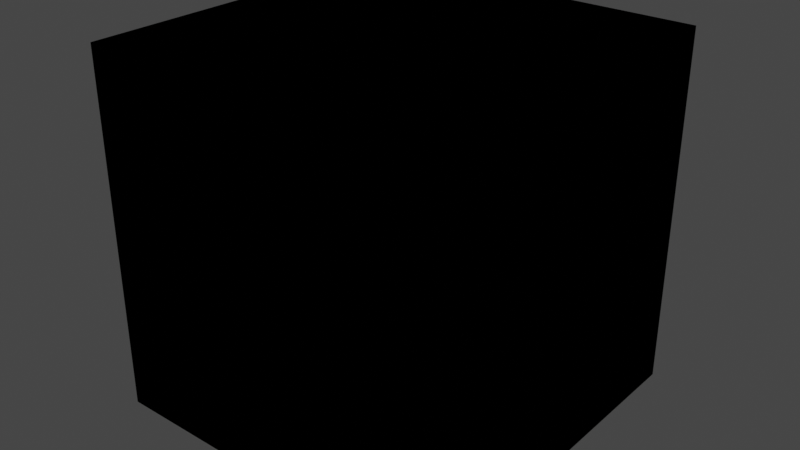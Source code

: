 # Source: SMMaterials.blend  (saved by Blender 3.0.42; exported with 4.5.12 LTS)
import bpy
from mathutils import Matrix  # noqa: F401  (used for matrix-valued properties, if any)

bpy.ops.wm.read_factory_settings(use_empty=True)
scene = bpy.context.scene
scene.name = 'Scene'

# ---- materials (node trees are filled in below, after node groups)
mat_material = bpy.data.materials.new('Material')
mat_material.alpha_threshold = 0.0
mat_material.use_transparent_shadow = False
mat_material.line_color = (0.0, 0.0, 0.0, 1.0)

# ---- node groups
ng_sm_glass = bpy.data.node_groups.new('SM_Glass', 'ShaderNodeTree')
_s = ng_sm_glass.interface.new_socket(name='BSDF', in_out='OUTPUT', socket_type='NodeSocketShader')
_s = ng_sm_glass.interface.new_socket(name='Diffuse', in_out='INPUT', socket_type='NodeSocketColor')
_s = ng_sm_glass.interface.new_socket(name='Diffuse Alpha', in_out='INPUT', socket_type='NodeSocketFloat')
_s.subtype = 'FACTOR'
_s.default_value = 0.5
_s = ng_sm_glass.interface.new_socket(name='Diffuse Color', in_out='INPUT', socket_type='NodeSocketColor')
_s = ng_sm_glass.interface.new_socket(name='Asg', in_out='INPUT', socket_type='NodeSocketColor')
_s.default_value = (0.5, 0.5, 0.5, 1.0)
_s = ng_sm_glass.interface.new_socket(name='Asg Alpha', in_out='INPUT', socket_type='NodeSocketFloat')
_s.default_value = 0.5
_s = ng_sm_glass.interface.new_socket(name='Roughness Multiplier', in_out='INPUT', socket_type='NodeSocketFloat')
_s.default_value = 0.5
_s = ng_sm_glass.interface.new_socket(name='IOR', in_out='INPUT', socket_type='NodeSocketFloat')
_s.default_value = 1.45
_s = ng_sm_glass.interface.new_socket(name='Normal', in_out='INPUT', socket_type='NodeSocketColor')
_s.default_value = (0.5, 0.5, 1.0, 1.0)
_s = ng_sm_glass.interface.new_socket(name='Normal Strength', in_out='INPUT', socket_type='NodeSocketFloat')
_s.default_value = 1.0
_N = ng_sm_glass.nodes; _L = ng_sm_glass.links
n0 = _N.new('NodeGroupInput'); n0.name = 'Group Input'; n0.location = (-590, 34)
n1 = _N.new('ShaderNodeBsdfGlass'); n1.name = 'Glass BSDF'; n1.location = (119, 36)
n1.distribution = 'BECKMANN'
n2 = _N.new('ShaderNodeMix'); n2.name = 'Mix'; n2.location = (-226, -13)
n2.hide = True
n2.data_type = 'RGBA'
n3 = _N.new('ShaderNodeMath'); n3.name = 'Math'; n3.location = (-43, -78)
n3.hide = True
n3.operation = 'MULTIPLY'
n4 = _N.new('ShaderNodeMath'); n4.name = 'Math.001'; n4.location = (-199, -59)
n4.hide = True
n4.operation = 'MULTIPLY'
n5 = _N.new('ShaderNodeNormalMap'); n5.name = 'Normal Map'; n5.location = (-188, -136)
n6 = _N.new('ShaderNodeSeparateColor'); n6.name = 'Separate RGB'; n6.location = (-376, -53)
n7 = _N.new('NodeGroupOutput'); n7.name = 'Group Output'; n7.location = (315, 30)
_L.new(n0.outputs[6], n1.inputs[2])
_L.new(n0.outputs[0], n2.inputs[7])
_L.new(n0.outputs[1], n2.inputs[0])
_L.new(n0.outputs[2], n2.inputs[6])
_L.new(n2.outputs[2], n1.inputs[0])
_L.new(n0.outputs[5], n3.inputs[1])
_L.new(n3.outputs[0], n1.inputs[1])
_L.new(n0.outputs[4], n4.inputs[1])
_L.new(n4.outputs[0], n3.inputs[0])
_L.new(n0.outputs[7], n5.inputs[1])
_L.new(n0.outputs[8], n5.inputs[0])
_L.new(n5.outputs[0], n1.inputs[3])
_L.new(n0.outputs[3], n6.inputs[0])
_L.new(n6.outputs[1], n4.inputs[0])
_L.new(n1.outputs[0], n7.inputs[0])
n7.is_active_output = True
ng_sm_difasgnor = bpy.data.node_groups.new('SM_DifAsgNor', 'ShaderNodeTree')
_s = ng_sm_difasgnor.interface.new_socket(name='BSDF', in_out='OUTPUT', socket_type='NodeSocketShader')
_s = ng_sm_difasgnor.interface.new_socket(name='Diffuse', in_out='INPUT', socket_type='NodeSocketColor')
_s = ng_sm_difasgnor.interface.new_socket(name='Diffuse Alpha', in_out='INPUT', socket_type='NodeSocketFloat')
_s.subtype = 'FACTOR'
_s.default_value = 0.5
_s = ng_sm_difasgnor.interface.new_socket(name='Diffuse Color', in_out='INPUT', socket_type='NodeSocketColor')
_s = ng_sm_difasgnor.interface.new_socket(name='Asg', in_out='INPUT', socket_type='NodeSocketColor')
_s.default_value = (0.5, 0.5, 0.5, 1.0)
_s = ng_sm_difasgnor.interface.new_socket(name='Asg Alpha', in_out='INPUT', socket_type='NodeSocketFloat')
_s.default_value = 0.5
_s = ng_sm_difasgnor.interface.new_socket(name='Specular Multiplier', in_out='INPUT', socket_type='NodeSocketFloat')
_s.default_value = 1.0
_s = ng_sm_difasgnor.interface.new_socket(name='Glow Multiplier', in_out='INPUT', socket_type='NodeSocketFloat')
_s.default_value = 1.0
_s = ng_sm_difasgnor.interface.new_socket(name='Normal', in_out='INPUT', socket_type='NodeSocketColor')
_s.default_value = (0.5, 0.5, 1.0, 1.0)
_N = ng_sm_difasgnor.nodes; _L = ng_sm_difasgnor.links
n0 = _N.new('NodeGroupInput'); n0.name = 'Group Input'; n0.location = (-500, 0)
n1 = _N.new('ShaderNodeBsdfPrincipled'); n1.name = 'Principled BSDF'; n1.location = (152, -5)
n1.distribution = 'GGX'
n1.subsurface_method = 'RANDOM_WALK_SKIN'
n1.inputs[3].default_value = 1.45
n2 = _N.new('ShaderNodeMix'); n2.name = 'Mix'; n2.location = (-198, -47)
n2.hide = True
n2.data_type = 'RGBA'
n3 = _N.new('ShaderNodeSeparateColor'); n3.name = 'Separate RGB'; n3.location = (-280, -100)
n4 = _N.new('ShaderNodeMath'); n4.name = 'Math'; n4.location = (-100, -235)
n4.hide = True
n4.operation = 'MULTIPLY'
n5 = _N.new('ShaderNodeMath'); n5.name = 'Math.001'; n5.location = (-100, -273)
n5.hide = True
n5.operation = 'MULTIPLY'
n6 = _N.new('ShaderNodeNormalMap'); n6.name = 'Normal Map'; n6.location = (-300, -315)
n7 = _N.new('NodeGroupOutput'); n7.name = 'Group Output'; n7.location = (500, 0)
_L.new(n0.outputs[0], n2.inputs[7])
_L.new(n0.outputs[1], n2.inputs[0])
_L.new(n0.outputs[2], n2.inputs[6])
_L.new(n2.outputs[2], n1.inputs[0])
_L.new(n2.outputs[2], n1.inputs[27])
_L.new(n0.outputs[3], n3.inputs[0])
_L.new(n0.outputs[5], n4.inputs[1])
_L.new(n3.outputs[1], n4.inputs[0])
_L.new(n4.outputs[0], n1.inputs[13])
_L.new(n0.outputs[6], n5.inputs[1])
_L.new(n3.outputs[2], n5.inputs[0])
_L.new(n5.outputs[0], n1.inputs[28])
_L.new(n0.outputs[7], n6.inputs[1])
_L.new(n6.outputs[0], n1.inputs[5])
_L.new(n1.outputs[0], n7.inputs[0])
n7.is_active_output = True
ng_sm_difasgnoralpha = bpy.data.node_groups.new('SM_DifAsgNorAlpha', 'ShaderNodeTree')
_s = ng_sm_difasgnoralpha.interface.new_socket(name='BSDF', in_out='OUTPUT', socket_type='NodeSocketShader')
_s = ng_sm_difasgnoralpha.interface.new_socket(name='Diffuse', in_out='INPUT', socket_type='NodeSocketColor')
_s = ng_sm_difasgnoralpha.interface.new_socket(name='Diffuse Alpha', in_out='INPUT', socket_type='NodeSocketFloat')
_s.subtype = 'FACTOR'
_s.default_value = 0.5
_s = ng_sm_difasgnoralpha.interface.new_socket(name='Diffuse Color', in_out='INPUT', socket_type='NodeSocketColor')
_s = ng_sm_difasgnoralpha.interface.new_socket(name='Asg', in_out='INPUT', socket_type='NodeSocketColor')
_s.default_value = (0.5, 0.5, 0.5, 1.0)
_s = ng_sm_difasgnoralpha.interface.new_socket(name='Asg Alpha', in_out='INPUT', socket_type='NodeSocketFloat')
_s.default_value = 0.5
_s = ng_sm_difasgnoralpha.interface.new_socket(name='Specular Multiplier', in_out='INPUT', socket_type='NodeSocketFloat')
_s.default_value = 1.0
_s = ng_sm_difasgnoralpha.interface.new_socket(name='Glow Multiplier', in_out='INPUT', socket_type='NodeSocketFloat')
_s.default_value = 1.0
_s = ng_sm_difasgnoralpha.interface.new_socket(name='Normal', in_out='INPUT', socket_type='NodeSocketColor')
_s.default_value = (0.5, 0.5, 1.0, 1.0)
_N = ng_sm_difasgnoralpha.nodes; _L = ng_sm_difasgnoralpha.links
n0 = _N.new('NodeGroupInput'); n0.name = 'Group Input'; n0.location = (-500, 0)
n1 = _N.new('ShaderNodeBsdfPrincipled'); n1.name = 'Principled BSDF'; n1.location = (152, -5)
n1.distribution = 'GGX'
n1.subsurface_method = 'RANDOM_WALK_SKIN'
n1.inputs[3].default_value = 1.45
n2 = _N.new('ShaderNodeMix'); n2.name = 'Mix'; n2.location = (-198, -47)
n2.hide = True
n2.data_type = 'RGBA'
n3 = _N.new('ShaderNodeSeparateColor'); n3.name = 'Separate RGB'; n3.location = (-280, -100)
n4 = _N.new('ShaderNodeMath'); n4.name = 'Math'; n4.location = (-100, -235)
n4.hide = True
n4.operation = 'MULTIPLY'
n5 = _N.new('ShaderNodeMath'); n5.name = 'Math.001'; n5.location = (-100, -273)
n5.hide = True
n5.operation = 'MULTIPLY'
n6 = _N.new('ShaderNodeMath'); n6.name = 'Math.002'; n6.location = (-300, -280)
n6.hide = True
n6.operation = 'SUBTRACT'
n6.inputs[0].default_value = 1.0
n7 = _N.new('ShaderNodeClamp'); n7.name = 'Clamp'; n7.location = (-130, -315)
n7.hide = True
n8 = _N.new('ShaderNodeNormalMap'); n8.name = 'Normal Map'; n8.location = (-300, -315)
n9 = _N.new('NodeGroupOutput'); n9.name = 'Group Output'; n9.location = (500, 0)
_L.new(n0.outputs[0], n2.inputs[7])
_L.new(n0.outputs[1], n2.inputs[0])
_L.new(n0.outputs[2], n2.inputs[6])
_L.new(n2.outputs[2], n1.inputs[0])
_L.new(n2.outputs[2], n1.inputs[27])
_L.new(n0.outputs[3], n3.inputs[0])
_L.new(n0.outputs[5], n4.inputs[1])
_L.new(n3.outputs[1], n4.inputs[0])
_L.new(n4.outputs[0], n1.inputs[13])
_L.new(n0.outputs[6], n5.inputs[1])
_L.new(n3.outputs[2], n5.inputs[0])
_L.new(n5.outputs[0], n1.inputs[28])
_L.new(n0.outputs[4], n6.inputs[1])
_L.new(n6.outputs[0], n7.inputs[0])
_L.new(n7.outputs[0], n1.inputs[4])
_L.new(n0.outputs[7], n8.inputs[1])
_L.new(n8.outputs[0], n1.inputs[5])
_L.new(n1.outputs[0], n9.inputs[0])
n9.is_active_output = True

# ---- material node trees
mat_material.use_nodes = True; mat_material.node_tree.nodes.clear()
_N = mat_material.node_tree.nodes; _L = mat_material.node_tree.links
n0 = _N.new('ShaderNodeOutputMaterial'); n0.name = 'Material Output'; n0.location = (300, 300)
n1 = _N.new('ShaderNodeGroup'); n1.name = 'Group'; n1.location = (57, 416)
n1.node_tree = ng_sm_glass
n1.inputs[0].default_value = (0.0, 0.0, 0.0, 1.0)
n1.inputs[1].default_value = 0.5
n1.inputs[2].default_value = (0.0, 0.0, 0.0, 1.0)
n1.inputs[3].default_value = (0.5, 0.5, 0.5, 1.0)
n1.inputs[4].default_value = 0.5
n1.inputs[5].default_value = 0.5
n1.inputs[6].default_value = 1.45
n1.inputs[7].default_value = (0.5, 0.5, 1.0, 1.0)
n1.inputs[8].default_value = 1.0
n2 = _N.new('ShaderNodeGroup'); n2.name = 'Group.001'; n2.location = (-109, 414)
n2.node_tree = ng_sm_difasgnor
n2.inputs[0].default_value = (0.0, 0.0, 0.0, 1.0)
n2.inputs[1].default_value = 0.5
n2.inputs[2].default_value = (0.0, 0.0, 0.0, 1.0)
n2.inputs[3].default_value = (0.5, 0.5, 0.5, 1.0)
n2.inputs[4].default_value = 0.5
n2.inputs[5].default_value = 1.0
n2.inputs[6].default_value = 1.0
n2.inputs[7].default_value = (0.5, 0.5, 1.0, 1.0)
n3 = _N.new('ShaderNodeGroup'); n3.name = 'Group.002'; n3.location = (-268, 412)
n3.node_tree = ng_sm_difasgnoralpha
n3.inputs[0].default_value = (0.0, 0.0, 0.0, 1.0)
n3.inputs[1].default_value = 0.5
n3.inputs[2].default_value = (0.0, 0.0, 0.0, 1.0)
n3.inputs[3].default_value = (0.5, 0.5, 0.5, 1.0)
n3.inputs[4].default_value = 0.5
n3.inputs[5].default_value = 1.0
n3.inputs[6].default_value = 1.0
n3.inputs[7].default_value = (0.5, 0.5, 1.0, 1.0)
n0.is_active_output = True

# ---- world
world_world = bpy.data.worlds.new('World'); scene.world = world_world
world_world.use_nodes = True; world_world.node_tree.nodes.clear()
_N = world_world.node_tree.nodes; _L = world_world.node_tree.links
n0 = _N.new('ShaderNodeOutputWorld'); n0.name = 'World Output'; n0.location = (300, 300)
n1 = _N.new('ShaderNodeBackground'); n1.name = 'Background'; n1.location = (10, 300)
n1.inputs[0].default_value = (0.05088, 0.05088, 0.05088, 1.0)
_L.new(n1.outputs[0], n0.inputs[0])
n0.is_active_output = True
world_world.color = (0.05088, 0.05088, 0.05088)
world_world.use_sun_shadow = False
world_world.sun_shadow_jitter_overblur = 0.0

# ---- meshes
me_cube = bpy.data.meshes.new('Cube')
me_cube.from_pydata([(1.0, 1.0, 1.0), (1.0, 1.0, -1.0), (1.0, -1.0, 1.0), (1.0, -1.0, -1.0), (-1.0, 1.0, 1.0), (-1.0, 1.0, -1.0), (-1.0, -1.0, 1.0), (-1.0, -1.0, -1.0)], [], [(0, 4, 6, 2), (3, 2, 6, 7), (7, 6, 4, 5), (5, 1, 3, 7), (1, 0, 2, 3), (5, 4, 0, 1)])
_uv = me_cube.uv_layers.new(name='UVMap')
_uv.uv.foreach_set('vector', [0.625, 0.5, 0.875, 0.5, 0.875, 0.75, 0.625, 0.75, 0.375, 0.75, 0.625, 0.75, 0.625, 1.0, 0.375, 1.0, 0.375, 0.0, 0.625, 0.0, 0.625, 0.25, 0.375, 0.25, 0.125, 0.5, 0.375, 0.5, 0.375, 0.75, 0.125, 0.75, 0.375, 0.5, 0.625, 0.5, 0.625, 0.75, 0.375, 0.75, 0.375, 0.25, 0.625, 0.25, 0.625, 0.5, 0.375, 0.5])
me_cube.materials.append(mat_material)
me_cube.use_remesh_preserve_volume = False
me_cube.use_remesh_preserve_attributes = False
me_cube.use_mirror_vertex_groups = False
me_cube.update()

# ---- objects
ob_cube = bpy.data.objects.new('Cube', me_cube)

# ---- transforms, parenting, visibility, modifiers, constraints
ob_cube.location = (0.0, 0.0, 0.0)
ob_cube.lock_rotations_4d = False
ob_cube.empty_display_type = 'ARROWS'
ob_cube.lineart.crease_threshold = 0.0

# ---- collection membership
scene.collection.objects.link(ob_cube)

# ---- scene / render settings (as saved in the file)
scene.frame_start = 1; scene.frame_end = 250; scene.frame_set(1)
scene.render.engine = 'BLENDER_EEVEE_NEXT'
scene.cycles.sampling_pattern = 'TABULATED_SOBOL'
scene.cycles.use_light_tree = False
scene.view_settings.view_transform = 'Filmic'
bpy.context.view_layer.update()

# ---- added for rendering (the .blend has no active camera and no usable light): camera, sun
cam_auto = bpy.data.cameras.new('AutoCamera')
cam_auto.lens = 50.0
cam_auto.sensor_width = 36.0
cam_auto.clip_end = 1000.0
ob_auto_camera = bpy.data.objects.new('AutoCamera', cam_auto)
scene.collection.objects.link(ob_auto_camera)
ob_auto_camera.location = (3.20507, -3.84609, 2.56406)
ob_auto_camera.rotation_euler = (1.09748, -7.21219e-08, 0.694738)
scene.camera = ob_auto_camera
light_auto_sun = bpy.data.lights.new('AutoSun', 'SUN')
light_auto_sun.energy = 3.0
light_auto_sun.angle = 0.0523599
ob_auto_sun = bpy.data.objects.new('AutoSun', light_auto_sun)
scene.collection.objects.link(ob_auto_sun)
ob_auto_sun.rotation_euler = (0.872665, 0.174533, 0.523599)
bpy.context.view_layer.update()
